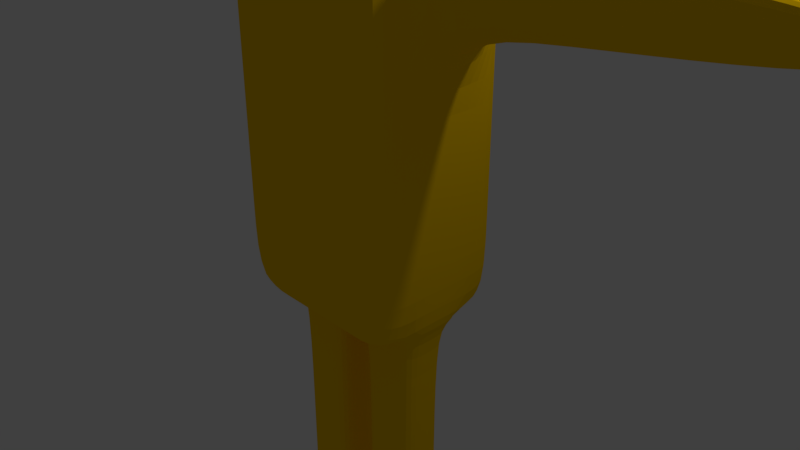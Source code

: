 # Source: 016_003_2.blend  (saved by Blender 2.79.0; exported with 4.5.12 LTS)
import bpy
from mathutils import Matrix  # noqa: F401  (used for matrix-valued properties, if any)

bpy.ops.wm.read_factory_settings(use_empty=True)
scene = bpy.context.scene
scene.name = 'Scene'

# ---- collections
col_collection_1 = bpy.data.collections.new('Collection 1'); scene.collection.children.link(col_collection_1)

# ---- materials (node trees are filled in below, after node groups)
mat_ffcc00 = bpy.data.materials.new('FFCC00')
mat_ffcc00.alpha_threshold = 0.0
mat_ffcc00.use_transparent_shadow = False
mat_ffcc00.diffuse_color = (1.0, 0.6038, 0.0, 1.0)
mat_ffcc00.roughness = 0.5
mat_ff0000 = bpy.data.materials.new('FF0000')
mat_ff0000.alpha_threshold = 0.0
mat_ff0000.use_transparent_shadow = False
mat_ff0000.diffuse_color = (1.0, 0.0, 0.0, 1.0)
mat_ff0000.roughness = 0.5

# ---- material node trees

# ---- world
world_world = bpy.data.worlds.new('World'); scene.world = world_world
world_world.color = (0.05088, 0.05088, 0.05088)
world_world.use_sun_shadow = False
world_world.sun_shadow_jitter_overblur = 0.0
world_world.cycles.sampling_method = 'MANUAL'

# ---- cameras
cam_camera = bpy.data.cameras.new('Camera')
cam_camera.clip_end = 100.0
cam_camera.lens = 35.0
cam_camera.sensor_width = 32.0
cam_camera.sensor_height = 18.0
cam_camera.ortho_scale = 7.314
cam_camera.dof.focus_distance = 0.0
cam_camera.dof.aperture_fstop = 128.0

# ---- lights
light_lamp = bpy.data.lights.new('Lamp', 'POINT')
light_lamp.transmission_factor = 0.0
light_lamp.cutoff_distance = 30.0
light_lamp.energy = 100.0
light_lamp.shadow_buffer_clip_start = 1.001
light_lamp.shadow_soft_size = 0.1
light_lamp.shadow_maximum_resolution = 0.006
light_lamp.use_absolute_resolution = True

# ---- meshes
me_x = bpy.data.meshes.new('立方体')
me_x.from_pydata([(1.0, -2.506, 0.3991), (1.0, 2.506, 0.3991), (1.0, -2.506, -0.3991), (1.0, 2.506, -0.3991), (1.0, -4.371e-08, -0.3991), (1.0, -2.506, 4.371e-08), (1.0, 2.506, -4.371e-08), (1.0, 4.371e-08, 0.3991), (1.0, 0.0, 0.0), (0.5, 2.506, -0.3991), (1.0, -1.253, -0.3991), (1.0, -2.506, -0.1995), (1.0, 2.506, 0.1995), (1.0, -1.253, 0.3991), (0.5, -2.506, 0.3991), (0.5, -2.506, -0.3991), (1.0, 1.253, -0.3991), (1.0, -2.506, 0.1995), (1.0, 1.253, 0.3991), (0.5, 2.506, 0.3991), (0.8177, -4.56, 0.1268), (0.5, 4.371e-08, 0.3991), (1.0, 2.186e-08, 0.1995), (1.0, -2.186e-08, -0.1995), (1.0, -1.253, 2.186e-08), (1.0, 1.253, -2.186e-08), (0.5, -4.371e-08, -0.3991), (0.5, -1.253, -0.3991), (1.0, 1.253, -0.1995), (1.0, -1.253, -0.1995), (1.0, -1.253, 0.1995), (0.5, 1.253, 0.3991), (0.5, -1.253, 0.3991), (0.5, -2.506, -0.1995), (4.455, 1.742, 0.04378), (4.455, 1.742, -0.04378), (4.455, 1.742, -3.039e-08), (4.455, 2.017, 0.04378), (0.5, -2.506, 0.1995), (4.455, 2.017, -3.518e-08), (1.0, 1.253, 0.1995), (0.5, 1.253, -0.3991), (4.455, 2.017, -0.04378), (1.0, 2.506, -0.1995), (2.366, 2.319, -0.1401), (2.366, 2.319, -4.046e-08), (2.366, 2.319, 0.1401), (2.366, 1.439, -2.511e-08), (2.366, 1.439, -0.1401), (2.366, 1.439, 0.1401), (3.544, 2.194, -0.1002), (3.544, 2.194, -3.827e-08), (3.544, 2.194, 0.1002), (3.544, 1.565, -2.73e-08), (3.544, 1.565, -0.1002), (3.544, 1.565, 0.1002), (0.8177, -2.506, 0.1268), (0.8177, -2.506, 4.371e-08), (0.1823, -2.506, -0.1268), (0.1823, -2.506, 4.371e-08), (0.8177, -6.2, 0.1268), (0.8177, -2.506, -0.1268), (0.1823, -2.506, 0.1268), (0.5, -2.506, -0.1268), (0.5, -2.506, 0.1268), (0.8177, -4.56, 7.955e-08), (0.1823, -4.56, -0.1268), (0.1823, -4.56, 7.955e-08), (0.8177, -6.531, 0.1268), (0.8177, -4.56, -0.1268), (0.1823, -4.56, 0.1268), (0.5, -4.56, -0.1268), (0.5, -4.56, 0.1268), (0.8177, -6.2, 1.082e-07), (0.1823, -6.2, -0.1268), (0.1823, -6.2, 1.082e-07), (0.8177, -6.2, -0.1268), (0.1823, -6.2, 0.1268), (0.5, -6.2, -0.1268), (0.5, -6.2, 0.1268), (0.8177, -6.531, 1.139e-07), (0.1823, -6.531, -0.1268), (0.1823, -6.531, 1.139e-07), (0.5, -6.531, 1.139e-07), (0.8177, -6.531, -0.1268), (0.1823, -6.531, 0.1268), (0.5, -6.531, -0.1268), (0.5, -6.531, 0.1268), (0.8177, -6.531, 0.3983), (0.8177, -6.2, 0.3983), (0.5, -6.2, 0.3983), (0.5, -6.531, 0.3983), (0.1823, -6.2, 0.3983), (0.1823, -6.531, 0.3983), (0.5, 2.506, -4.371e-08), (0.5, 2.506, -0.1995), (0.5, 2.506, 0.1995), (0.5, 3.321, -5.794e-08), (0.5, 3.321, -0.1995), (0.5, 3.321, 0.1995), (0.848, 3.321, -5.794e-08), (0.848, 3.321, -0.4774), (0.848, 3.321, 0.4774), (0.848, 5.889, -1.027e-07), (0.848, 5.889, -0.4774), (0.848, 5.889, 0.4774), (-1.0, -2.506, 0.3991), (-1.0, 2.506, 0.3991), (-1.0, -2.506, -0.3991), (-1.0, 2.506, -0.3991), (0.0, -2.506, -0.3991), (0.0, 2.506, -0.3991), (-1.0, -4.371e-08, -0.3991), (-1.0, -2.506, 4.371e-08), (-1.0, 2.506, -4.371e-08), (-1.0, 4.371e-08, 0.3991), (0.0, -2.506, 0.3991), (0.0, 2.506, 0.3991), (0.0, -2.506, 4.371e-08), (0.0, 4.371e-08, 0.3991), (-1.0, 0.0, 0.0), (0.0, -4.371e-08, -0.3991), (-0.5, 2.506, -0.3991), (-1.0, -1.253, -0.3991), (-1.0, -2.506, -0.1995), (-1.0, 2.506, 0.1995), (-1.0, -1.253, 0.3991), (-0.5, -2.506, 0.3991), (-0.5, -2.506, -0.3991), (-1.0, 1.253, -0.3991), (-1.0, -2.506, 0.1995), (-1.0, 1.253, 0.3991), (-0.5, 2.506, 0.3991), (0.0, 2.506, 0.1995), (0.0, 2.506, -0.1995), (0.0, -2.506, 0.1995), (0.0, -2.506, -0.1995), (-0.8177, -4.56, 0.1268), (-0.5, 4.371e-08, 0.3991), (0.0, -1.253, 0.3991), (0.0, 1.253, 0.3991), (-1.0, 2.186e-08, 0.1995), (-1.0, -2.186e-08, -0.1995), (-1.0, -1.253, 2.186e-08), (-1.0, 1.253, -2.186e-08), (-0.5, -4.371e-08, -0.3991), (0.0, -1.253, -0.3991), (0.0, 1.253, -0.3991), (-0.5, -1.253, -0.3991), (-1.0, 1.253, -0.1995), (-1.0, -1.253, -0.1995), (-1.0, -1.253, 0.1995), (-0.5, 1.253, 0.3991), (-0.5, -1.253, 0.3991), (-0.5, -2.506, -0.1995), (-4.455, 1.742, 0.04378), (-4.455, 1.742, -0.04378), (-4.455, 1.742, -3.039e-08), (-4.455, 2.017, 0.04378), (-0.5, -2.506, 0.1995), (-4.455, 2.017, -3.518e-08), (-1.0, 1.253, 0.1995), (-0.5, 1.253, -0.3991), (-4.455, 2.017, -0.04378), (-1.0, 2.506, -0.1995), (-2.366, 2.319, -0.1401), (-2.366, 2.319, -4.046e-08), (-2.366, 2.319, 0.1401), (-2.366, 1.439, -2.511e-08), (-2.366, 1.439, -0.1401), (-2.366, 1.439, 0.1401), (-3.544, 2.194, -0.1002), (-3.544, 2.194, -3.827e-08), (-3.544, 2.194, 0.1002), (-3.544, 1.565, -2.73e-08), (-3.544, 1.565, -0.1002), (-3.544, 1.565, 0.1002), (-0.8177, -2.506, 0.1268), (-0.8177, -2.506, 4.371e-08), (-0.1823, -2.506, -0.1268), (-0.1823, -2.506, 4.371e-08), (-0.8177, -6.2, 0.1268), (-0.8177, -2.506, -0.1268), (-0.1823, -2.506, 0.1268), (-0.5, -2.506, -0.1268), (-0.5, -2.506, 0.1268), (-0.8177, -4.56, 7.955e-08), (-0.1823, -4.56, -0.1268), (-0.1823, -4.56, 7.955e-08), (-0.8177, -6.531, 0.1268), (-0.8177, -4.56, -0.1268), (-0.1823, -4.56, 0.1268), (-0.5, -4.56, -0.1268), (-0.5, -4.56, 0.1268), (-0.8177, -6.2, 1.082e-07), (-0.1823, -6.2, -0.1268), (-0.1823, -6.2, 1.082e-07), (-0.8177, -6.2, -0.1268), (-0.1823, -6.2, 0.1268), (-0.5, -6.2, -0.1268), (-0.5, -6.2, 0.1268), (-0.8177, -6.531, 1.139e-07), (-0.1823, -6.531, -0.1268), (-0.1823, -6.531, 1.139e-07), (-0.5, -6.531, 1.139e-07), (-0.8177, -6.531, -0.1268), (-0.1823, -6.531, 0.1268), (-0.5, -6.531, -0.1268), (-0.5, -6.531, 0.1268), (-0.8177, -6.531, 0.3983), (-0.8177, -6.2, 0.3983), (-0.5, -6.2, 0.3983), (-0.5, -6.531, 0.3983), (-0.1823, -6.2, 0.3983), (-0.1823, -6.531, 0.3983), (0.0, 2.506, -4.371e-08), (-0.5, 2.506, -4.371e-08), (-0.5, 2.506, -0.1995), (-0.5, 2.506, 0.1995), (0.0, 3.321, -0.1995), (0.0, 3.321, 0.1995), (-0.5, 3.321, -5.794e-08), (-0.5, 3.321, -0.1995), (-0.5, 3.321, 0.1995), (0.0, 3.321, -0.4774), (0.0, 3.321, -5.794e-08), (0.0, 3.321, 0.4774), (-0.848, 3.321, -5.794e-08), (-0.848, 3.321, -0.4774), (-0.848, 3.321, 0.4774), (0.0, 5.889, -0.4774), (0.0, 5.889, -1.027e-07), (0.0, 5.889, 0.4774), (-0.848, 5.889, -1.027e-07), (-0.848, 5.889, -0.4774), (-0.848, 5.889, 0.4774)], [], [(41, 9, 3, 16), (40, 12, 1, 18), (38, 17, 0, 14), (96, 133, 117, 19), (50, 51, 39, 42), (17, 38, 64, 56), (32, 21, 119, 139), (31, 19, 117, 140), (30, 22, 7, 13), (29, 23, 8, 24), (27, 26, 4, 10), (35, 42, 39, 36), (36, 39, 37, 34), (15, 27, 10, 2), (110, 146, 27, 15), (146, 121, 26, 27), (23, 28, 25, 8), (4, 16, 28, 23), (16, 3, 43, 28), (11, 29, 24, 5), (2, 10, 29, 11), (10, 4, 23, 29), (17, 30, 13, 0), (5, 24, 30, 17), (24, 8, 22, 30), (21, 31, 140, 119), (7, 18, 31, 21), (18, 1, 19, 31), (14, 32, 139, 116), (0, 13, 32, 14), (13, 7, 21, 32), (52, 55, 34, 37), (11, 5, 57, 61), (110, 15, 33, 136), (15, 2, 11, 33), (55, 53, 36, 34), (43, 95, 94, 6), (3, 9, 95, 43), (9, 111, 134, 95), (12, 96, 19, 1), (6, 94, 96, 12), (135, 38, 14, 116), (5, 17, 56, 57), (135, 118, 59, 62), (54, 50, 42, 35), (22, 40, 18, 7), (8, 25, 40, 22), (26, 41, 16, 4), (121, 147, 41, 26), (147, 111, 9, 41), (25, 28, 48, 47), (40, 25, 47, 49), (44, 45, 51, 50), (48, 44, 50, 54), (6, 12, 46, 45), (12, 40, 49, 46), (28, 43, 44, 48), (43, 6, 45, 44), (51, 52, 37, 39), (53, 54, 35, 36), (49, 47, 53, 55), (47, 48, 54, 53), (45, 46, 52, 51), (46, 49, 55, 52), (62, 59, 67, 70), (63, 61, 69, 71), (64, 62, 70, 72), (59, 58, 66, 67), (136, 33, 63, 58), (38, 135, 62, 64), (118, 136, 58, 59), (33, 11, 61, 63), (72, 70, 77, 79), (67, 66, 74, 75), (69, 65, 73, 76), (66, 71, 78, 74), (56, 64, 72, 20), (57, 56, 20, 65), (58, 63, 71, 66), (61, 57, 65, 69), (76, 73, 80, 84), (74, 78, 86, 81), (73, 60, 68, 80), (77, 85, 93, 92), (71, 69, 76, 78), (70, 67, 75, 77), (20, 72, 79, 60), (65, 20, 60, 73), (86, 84, 80, 83), (81, 86, 83, 82), (82, 83, 87, 85), (83, 80, 68, 87), (75, 74, 81, 82), (60, 79, 90, 89), (78, 76, 84, 86), (77, 75, 82, 85), (89, 90, 91, 88), (90, 92, 93, 91), (87, 68, 88, 91), (79, 77, 92, 90), (68, 60, 89, 88), (85, 87, 91, 93), (96, 94, 97, 99), (220, 99, 102, 226), (94, 95, 98, 97), (133, 96, 99, 220), (95, 134, 219, 98), (101, 224, 230, 104), (226, 102, 105, 232), (98, 219, 224, 101), (99, 97, 100, 102), (97, 98, 101, 100), (104, 230, 231, 103), (103, 231, 232, 105), (102, 100, 103, 105), (100, 101, 104, 103), (162, 129, 109, 122), (161, 131, 107, 125), (159, 127, 106, 130), (218, 132, 117, 133), (171, 163, 160, 172), (130, 177, 185, 159), (153, 139, 119, 138), (152, 140, 117, 132), (151, 126, 115, 141), (150, 143, 120, 142), (148, 123, 112, 145), (156, 157, 160, 163), (157, 155, 158, 160), (128, 108, 123, 148), (110, 128, 148, 146), (146, 148, 145, 121), (142, 120, 144, 149), (112, 142, 149, 129), (129, 149, 164, 109), (124, 113, 143, 150), (108, 124, 150, 123), (123, 150, 142, 112), (130, 106, 126, 151), (113, 130, 151, 143), (143, 151, 141, 120), (138, 119, 140, 152), (115, 138, 152, 131), (131, 152, 132, 107), (127, 116, 139, 153), (106, 127, 153, 126), (126, 153, 138, 115), (173, 158, 155, 176), (124, 182, 178, 113), (110, 136, 154, 128), (128, 154, 124, 108), (176, 155, 157, 174), (164, 114, 216, 217), (109, 164, 217, 122), (122, 217, 134, 111), (125, 107, 132, 218), (114, 125, 218, 216), (135, 116, 127, 159), (113, 178, 177, 130), (135, 183, 180, 118), (175, 156, 163, 171), (141, 115, 131, 161), (120, 141, 161, 144), (145, 112, 129, 162), (121, 145, 162, 147), (147, 162, 122, 111), (144, 168, 169, 149), (161, 170, 168, 144), (165, 171, 172, 166), (169, 175, 171, 165), (114, 166, 167, 125), (125, 167, 170, 161), (149, 169, 165, 164), (164, 165, 166, 114), (172, 160, 158, 173), (174, 157, 156, 175), (170, 176, 174, 168), (168, 174, 175, 169), (166, 172, 173, 167), (167, 173, 176, 170), (183, 191, 188, 180), (184, 192, 190, 182), (185, 193, 191, 183), (180, 188, 187, 179), (136, 179, 184, 154), (159, 185, 183, 135), (118, 180, 179, 136), (154, 184, 182, 124), (193, 200, 198, 191), (188, 196, 195, 187), (190, 197, 194, 186), (187, 195, 199, 192), (177, 137, 193, 185), (178, 186, 137, 177), (179, 187, 192, 184), (182, 190, 186, 178), (197, 205, 201, 194), (195, 202, 207, 199), (194, 201, 189, 181), (198, 213, 214, 206), (192, 199, 197, 190), (191, 198, 196, 188), (137, 181, 200, 193), (186, 194, 181, 137), (207, 204, 201, 205), (202, 203, 204, 207), (203, 206, 208, 204), (204, 208, 189, 201), (196, 203, 202, 195), (181, 210, 211, 200), (199, 207, 205, 197), (198, 206, 203, 196), (210, 209, 212, 211), (211, 212, 214, 213), (208, 212, 209, 189), (200, 211, 213, 198), (189, 209, 210, 181), (206, 214, 212, 208), (218, 223, 221, 216), (134, 219, 225, 215), (220, 226, 229, 223), (225, 226, 220), (216, 221, 222, 217), (215, 225, 220, 133), (133, 220, 223, 218), (217, 222, 219, 134), (228, 234, 230, 224), (226, 232, 235, 229), (222, 228, 224, 219), (219, 224, 225), (223, 229, 227, 221), (221, 227, 228, 222), (234, 233, 231, 230), (233, 235, 232, 231), (224, 230, 231, 225), (229, 235, 233, 227), (227, 233, 234, 228), (225, 231, 232, 226)])
me_x.polygons.foreach_set('material_index', [0, 0, 0, 0, 0, 0, 0, 0, 0, 0, 0, 0, 0, 0, 0, 0, 0, 0, 0, 0, 0, 0, 0, 0, 0, 0, 0, 0, 0, 0, 0, 0, 0, 0, 0, 0, 0, 0, 0, 0, 0, 0, 0, 0, 0, 0, 0, 0, 0, 0, 0, 0, 0, 0, 0, 0, 0, 0, 0, 0, 0, 0, 0, 0, 0, 0, 0, 0, 0, 0, 0, 0, 0, 0, 0, 0, 0, 0, 0, 0, 0, 0, 0, 0, 0, 0, 0, 0, 0, 0, 0, 0, 0, 0, 0, 0, 0, 0, 0, 0, 0, 0, 0, 0, 0, 0, 0, 0, 1, 0, 0, 0, 0, 0, 0, 0, 0, 0, 0, 0, 0, 0, 0, 0, 0, 0, 0, 0, 0, 0, 0, 0, 0, 0, 0, 0, 0, 0, 0, 0, 0, 0, 0, 0, 0, 0, 0, 0, 0, 0, 0, 0, 0, 0, 0, 0, 0, 0, 0, 0, 0, 0, 0, 0, 0, 0, 0, 0, 0, 0, 0, 0, 0, 0, 0, 0, 0, 0, 0, 0, 0, 0, 0, 0, 0, 0, 0, 0, 0, 0, 0, 0, 0, 0, 0, 0, 0, 0, 0, 0, 0, 0, 0, 0, 0, 0, 0, 0, 0, 0, 0, 0, 0, 0, 0, 0, 0, 0, 0, 0, 0, 0, 0, 0, 0, 0, 0, 1, 0, 0, 0, 0, 0, 0, 0, 0, 0, 0])
_k = {(117, 133): 1.0, (225, 226): 1.0, (219, 224): 1.0, (230, 231): 1.0, (231, 232): 1.0, (226, 232): 1.0, (224, 230): 1.0, (134, 219): 1.0, (133, 220): 1.0}
me_x.attributes.new('crease_edge', 'FLOAT', 'EDGE').data.foreach_set('value', [_k.get((min(e.vertices), max(e.vertices)), 0.0) for e in me_x.edges])
me_x.materials.append(mat_ffcc00)
me_x.materials.append(mat_ff0000)
me_x.use_remesh_preserve_volume = False
me_x.use_remesh_preserve_attributes = False
me_x.use_mirror_vertex_groups = False
me_x.update()
arm_001 = bpy.data.armatures.new('アーマチュア.001')  # bones are not reproduced

# ---- objects
ob_lamp = bpy.data.objects.new('Lamp', light_lamp)
ob_camera = bpy.data.objects.new('Camera', cam_camera)
ob_001 = bpy.data.objects.new('アーマチュア.001', arm_001)
ob_x = bpy.data.objects.new('立方体', me_x)

# ---- transforms, parenting, visibility, modifiers, constraints
ob_lamp.location = (4.076, 1.005, 5.904)
ob_lamp.rotation_euler = (0.6503, 0.05522, 1.866)
ob_lamp.lock_rotations_4d = False
ob_lamp.empty_display_type = 'ARROWS'
ob_lamp.color = (0.0, 0.0, 0.0, 0.0)
ob_lamp.hide_viewport = True
ob_lamp.lineart.crease_threshold = 0.0
ob_camera.location = (7.481, -6.508, 5.344)
ob_camera.rotation_euler = (1.109, 0.0, 0.8149)
ob_camera.lock_rotations_4d = False
ob_camera.empty_display_type = 'ARROWS'
ob_camera.color = (0.0, 0.0, 0.0, 0.0)
ob_camera.hide_viewport = True
ob_camera.display_type = 'WIRE'
ob_camera.lineart.crease_threshold = 0.0
ob_001.location = (0.0, 0.0, 0.0)
ob_001.rotation_euler = (1.571, 0.0, 3.142)
ob_001.scale = (1.725, 1.725, 1.725)
ob_001.show_in_front = True
ob_001.lineart.crease_threshold = 0.0
ob_x.parent = ob_001
ob_x.matrix_parent_inverse = Matrix(((0.5797, 0.0, 0.0, 0.0), (0.0, 0.5797, 0.0, 0.0), (0.0, 0.0, 0.5797, 0.0), (0.0, 0.0, 0.0, 1.0)))
ob_x.location = (0.0, 1.858, -8.123e-08)
ob_x.scale = (1.273, 1.0, 2.506)
ob_x.lineart.crease_threshold = 0.0
_vg = ob_x.vertex_groups.new(name='Hips')
for _i, _w in zip([0, 2, 14, 15, 27, 32, 33, 38, 58, 59, 62, 106, 108, 110, 116, 118, 127, 128, 135, 136, 139, 146, 148, 153, 154, 159, 179, 180, 183], [0.0454, 0.05074, 0.1306, 0.1314, 0.0137, 0.01199, 0.09667, 0.08858, 0.09504, 0.1122, 0.08109, 0.04641, 0.05106, 0.4985, 0.4969, 0.9204, 0.1304, 0.131, 0.6354, 0.6472, 0.05448, 0.05498, 0.01369, 0.01205, 0.09601, 0.08778, 0.08732, 0.1016, 0.07378]): _vg.add([_i], _w, 'REPLACE')
_vg = ob_x.vertex_groups.new(name='Spine')
for _i, _w in zip([0, 2, 4, 5, 7, 8, 10, 11, 13, 14, 15, 17, 21, 22, 23, 24, 26, 27, 29, 30, 32, 33, 38, 106, 108, 110, 112, 113, 115, 116, 119, 120, 121, 123, 124, 126, 127, 128, 130, 138, 139, 141, 142, 143, 145, 146, 148, 150, 151, 153, 154, 159], [0.163, 0.1612, 0.1209, 0.0665, 0.1212, 0.1165, 0.6335, 0.07253, 0.6342, 0.1229, 0.12, 0.06999, 0.113, 0.1186, 0.1194, 0.6401, 0.1129, 0.6696, 0.6338, 0.6347, 0.6695, 0.0231, 0.0283, 0.1654, 0.163, 0.1198, 0.121, 0.0718, 0.1213, 0.1217, 0.1002, 0.1167, 0.1001, 0.634, 0.07578, 0.6348, 0.1235, 0.1203, 0.07345, 0.1131, 0.7147, 0.1187, 0.1195, 0.641, 0.113, 0.7146, 0.6698, 0.6345, 0.6354, 0.6698, 0.02364, 0.02912]): _vg.add([_i], _w, 'REPLACE')
_vg = ob_x.vertex_groups.new(name='Chest')
for _i, _w in zip([0, 2, 4, 7, 8, 10, 13, 16, 18, 21, 22, 23, 24, 25, 26, 27, 28, 29, 30, 31, 32, 40, 41, 106, 108, 112, 115, 119, 120, 121, 123, 126, 129, 131, 138, 139, 140, 141, 142, 143, 144, 145, 146, 147, 148, 149, 150, 151, 152, 153, 161, 162], [0.01622, 0.01583, 0.6671, 0.6696, 0.6643, 0.1346, 0.1348, 0.1001, 0.1014, 0.7043, 0.6647, 0.6604, 0.1268, 0.0814, 0.7033, 0.1241, 0.05501, 0.1315, 0.1313, 0.1116, 0.1246, 0.05164, 0.1114, 0.01719, 0.01658, 0.6671, 0.6696, 0.7457, 0.6644, 0.7452, 0.1347, 0.1349, 0.1003, 0.1016, 0.7043, 0.1099, 0.1035, 0.6647, 0.6605, 0.1269, 0.08169, 0.7033, 0.1096, 0.1034, 0.1242, 0.05542, 0.1316, 0.1314, 0.1116, 0.1246, 0.05208, 0.1115]): _vg.add([_i], _w, 'REPLACE')
_vg = ob_x.vertex_groups.new(name='Neck')
for _i, _w in zip([1, 3, 6, 9, 19, 31, 41, 94, 95, 96, 97, 98, 99, 100, 102, 107, 109, 111, 114, 117, 122, 132, 133, 134, 140, 147, 152, 162, 215, 216, 217, 218, 219, 220, 221, 222, 223, 226, 227, 229], [0.06491, 0.06295, 0.01347, 0.172, 0.1627, 0.0218, 0.02234, 0.4073, 0.2192, 0.2067, 0.08524, 0.0637, 0.07974, 0.00426, 0.05876, 0.06607, 0.06317, 0.5447, 0.01417, 0.5401, 0.1722, 0.1646, 0.7248, 0.7866, 0.06037, 0.06078, 0.02269, 0.02248, 1.0, 0.4093, 0.2199, 0.2113, 0.08096, 0.08367, 0.08685, 0.06481, 0.07842, 0.09919, 0.02798, 0.06427]): _vg.add([_i], _w, 'REPLACE')
_vg = ob_x.vertex_groups.new(name='Head')
for _i, _w in zip([9, 19, 94, 95, 96, 97, 98, 99, 100, 101, 102, 103, 104, 105, 111, 117, 122, 132, 133, 134, 216, 217, 218, 219, 220, 221, 222, 223, 224, 225, 226, 227, 228, 229, 230, 231, 232, 233, 234, 235], [0.04404, 0.05037, 0.2005, 0.1748, 0.1765, 0.8265, 0.8287, 0.8316, 0.9604, 0.9623, 0.9618, 0.9963, 0.9932, 0.9935, 0.02129, 0.03969, 0.04405, 0.05037, 0.1264, 0.08955, 0.2005, 0.1748, 0.1765, 0.8887, 0.8825, 0.8265, 0.8287, 0.8316, 0.976, 1.0, 0.9769, 0.9604, 0.9623, 0.9618, 0.9973, 1.0, 0.9966, 0.9963, 0.9932, 0.9935]): _vg.add([_i], _w, 'REPLACE')
_vg = ob_x.vertex_groups.new(name='Shoulder.L')
for _i, _w in zip([1, 3, 4, 6, 7, 8, 9, 12, 16, 18, 19, 21, 22, 23, 25, 26, 28, 31, 40, 41, 43, 94, 95, 96, 97, 98, 99, 111, 117, 122, 132, 133, 134, 140, 147, 152, 162], [0.7595, 0.7629, 0.1127, 0.2979, 0.1105, 0.1448, 0.6221, 0.7827, 0.6283, 0.623, 0.6325, 0.06212, 0.1345, 0.138, 0.7868, 0.06283, 0.7967, 0.2802, 0.8069, 0.2791, 0.7845, 0.2797, 0.5335, 0.547, 0.07182, 0.09161, 0.08704, 0.1482, 0.1476, 0.02952, 0.0254, 0.0631, 0.05234, 0.08675, 0.08661, 0.01291, 0.01308]): _vg.add([_i], _w, 'REPLACE')
_vg = ob_x.vertex_groups.new(name='UpperArm.L')
for _i, _w in zip([1, 3, 6, 12, 16, 18, 25, 28, 40, 43, 44, 45, 46, 47, 48, 49, 94, 95, 96], [0.06197, 0.05744, 0.6455, 0.1598, 0.01558, 0.01743, 0.07963, 0.07528, 0.07241, 0.1572, 0.9687, 0.974, 0.9683, 0.9539, 0.9575, 0.9604, 0.09375, 0.01416, 0.003823]): _vg.add([_i], _w, 'REPLACE')
_vg = ob_x.vertex_groups.new(name='LowerArm.L')
for _i, _w in zip([34, 35, 42, 50, 51, 52, 53, 54, 55], [0.01161, 0.004942, 0.002259, 0.9739, 0.9737, 0.9738, 0.9695, 0.9705, 0.9707]): _vg.add([_i], _w, 'REPLACE')
_vg = ob_x.vertex_groups.new(name='Hand.L')
for _i, _w in zip([34, 35, 36, 37, 39, 42], [0.9687, 0.9721, 1.016, 0.976, 1.014, 0.9735]): _vg.add([_i], _w, 'REPLACE')
_vg = ob_x.vertex_groups.new(name='Shoulder.R')
for _i, _w in zip([9, 19, 31, 41, 107, 109, 111, 112, 114, 115, 117, 120, 122, 125, 129, 131, 132, 133, 134, 138, 140, 141, 142, 144, 145, 147, 149, 152, 161, 162, 164, 216, 217, 218, 221, 222, 223], [0.0295, 0.02538, 0.01285, 0.01303, 0.7592, 0.7624, 0.1482, 0.1125, 0.2974, 0.1104, 0.1476, 0.1446, 0.622, 0.7821, 0.6276, 0.6223, 0.6324, 0.06309, 0.05232, 0.06205, 0.08668, 0.1343, 0.1378, 0.7858, 0.06276, 0.08654, 0.7951, 0.2799, 0.8053, 0.2788, 0.7833, 0.2796, 0.5334, 0.5469, 0.0718, 0.09159, 0.08702]): _vg.add([_i], _w, 'REPLACE')
_vg = ob_x.vertex_groups.new(name='UpperArm.R')
for _i, _w in zip([107, 109, 114, 125, 129, 131, 144, 149, 161, 164, 165, 166, 167, 168, 169, 170, 216, 217, 218], [0.06217, 0.05774, 0.6459, 0.1602, 0.01611, 0.01794, 0.08003, 0.07592, 0.07305, 0.158, 0.9687, 0.9741, 0.9683, 0.9539, 0.9575, 0.9604, 0.09384, 0.01433, 0.003947]): _vg.add([_i], _w, 'REPLACE')
_vg = ob_x.vertex_groups.new(name='LowerArm.R')
for _i, _w in zip([155, 156, 163, 171, 172, 173, 174, 175, 176], [0.01073, 0.002929, 0.001763, 0.9741, 0.9739, 0.9739, 0.9696, 0.9705, 0.9707]): _vg.add([_i], _w, 'REPLACE')
_vg = ob_x.vertex_groups.new(name='Hand.R')
for _i, _w in zip([155, 156, 157, 158, 160, 163], [0.9692, 0.9731, 1.022, 0.9769, 1.023, 0.9738]): _vg.add([_i], _w, 'REPLACE')
_vg = ob_x.vertex_groups.new(name='UpperLeg.L')
for _i, _w in zip([0, 2, 4, 5, 7, 8, 10, 11, 13, 14, 15, 17, 22, 23, 24, 27, 29, 30, 32, 33, 38, 56, 57, 58, 59, 61, 62, 63, 64, 110, 116, 118, 127, 128, 135, 136, 139, 146, 154, 159], [0.7284, 0.7267, 0.007682, 0.902, 0.007387, 0.01283, 0.1695, 0.8746, 0.1668, 0.669, 0.6728, 0.8788, 0.01182, 0.01231, 0.1856, 0.125, 0.1809, 0.1811, 0.1258, 0.825, 0.831, 0.9642, 0.9692, 0.8586, 0.8491, 0.9633, 0.873, 0.9599, 0.9552, 0.1775, 0.1771, 0.02555, 0.04301, 0.0416, 0.1649, 0.1597, 0.04851, 0.04819, 0.00411, 0.001043]): _vg.add([_i], _w, 'REPLACE')
_vg = ob_x.vertex_groups.new(name='LowerLeg.L')
for _i, _w in zip([20, 58, 59, 60, 62, 65, 66, 67, 68, 69, 70, 71, 72, 73, 74, 75, 76, 77, 78, 79, 80, 81, 82, 83, 84, 85, 86, 92], [0.9742, 0.001228, 0.002634, 0.1771, 0.000615, 0.9852, 0.9798, 0.9773, 0.02584, 0.9845, 0.9732, 0.9876, 0.9772, 0.8161, 0.9096, 0.801, 0.9247, 0.1891, 0.9579, 0.09178, 0.1942, 0.4649, 0.2134, 0.13, 0.4623, 0.05855, 0.475, 0.005395]): _vg.add([_i], _w, 'REPLACE')
_vg = ob_x.vertex_groups.new(name='Foot.L')
for _i, _w in zip([60, 68, 73, 74, 75, 76, 77, 78, 79, 80, 81, 82, 83, 84, 85, 86, 87, 88, 89, 90, 91, 92, 93], [0.776, 0.8649, 0.1748, 0.08614, 0.1871, 0.07239, 0.7582, 0.03172, 0.8552, 0.7871, 0.5279, 0.7625, 0.8558, 0.532, 0.827, 0.5218, 0.9111, 0.1327, 0.1268, 0.01133, 0.008638, 0.1681, 0.1615]): _vg.add([_i], _w, 'REPLACE')
_vg = ob_x.vertex_groups.new(name='UpperLeg.R')
for _i, _w in zip([14, 15, 33, 38, 106, 108, 110, 112, 113, 115, 116, 118, 120, 123, 124, 126, 127, 128, 130, 135, 136, 139, 141, 142, 143, 146, 148, 150, 151, 153, 154, 159, 177, 178, 179, 180, 182, 183, 184, 185], [0.0432, 0.04205, 0.00477, 0.001611, 0.7245, 0.7238, 0.1779, 0.007417, 0.8937, 0.007092, 0.1773, 0.02679, 0.01245, 0.1687, 0.8692, 0.166, 0.6685, 0.673, 0.873, 0.1662, 0.1613, 0.04833, 0.01146, 0.01197, 0.1842, 0.04814, 0.1248, 0.1799, 0.1799, 0.1254, 0.8256, 0.8317, 0.9608, 0.9646, 0.8699, 0.8639, 0.96, 0.8839, 0.9617, 0.9567]): _vg.add([_i], _w, 'REPLACE')
_vg = ob_x.vertex_groups.new(name='LowerLeg.R')
for _i, _w in zip([137, 181, 186, 187, 188, 189, 190, 191, 192, 193, 194, 195, 196, 197, 198, 199, 200, 201, 202, 203, 204, 205, 206, 207], [0.9713, 0.1878, 0.982, 0.9823, 0.9806, 0.03981, 0.9823, 0.9761, 0.9878, 0.9775, 0.7946, 0.921, 0.8209, 0.9132, 0.1792, 0.9583, 0.09109, 0.2038, 0.4655, 0.2033, 0.129, 0.4618, 0.05067, 0.4748]): _vg.add([_i], _w, 'REPLACE')
_vg = ob_x.vertex_groups.new(name='Foot.R')
for _i, _w in zip([181, 189, 194, 195, 196, 197, 198, 199, 200, 201, 202, 203, 204, 205, 206, 207, 208, 209, 210, 211, 212, 213, 214], [0.7615, 0.85, 0.1942, 0.07566, 0.1694, 0.08312, 0.7719, 0.03085, 0.8561, 0.7747, 0.5284, 0.7756, 0.8571, 0.5315, 0.843, 0.522, 0.9131, 0.1528, 0.1456, 0.005801, 0.002982, 0.1492, 0.1429]): _vg.add([_i], _w, 'REPLACE')
_vg = ob_x.vertex_groups.new(name='UpperChest')
for _i, _w in zip([1, 3, 4, 7, 9, 16, 18, 19, 21, 22, 23, 26, 28, 31, 40, 41, 107, 109, 111, 112, 115, 117, 119, 121, 122, 129, 131, 132, 138, 140, 141, 142, 145, 147, 149, 152, 161, 162], [0.04958, 0.05354, 0.03858, 0.03845, 0.07247, 0.1772, 0.1832, 0.07316, 0.06807, 0.005776, 0.003698, 0.06819, 0.04101, 0.4947, 0.03634, 0.4959, 0.04967, 0.05358, 0.09073, 0.03864, 0.03851, 0.08991, 0.07269, 0.07278, 0.07249, 0.1773, 0.1833, 0.07318, 0.06808, 0.6279, 0.005861, 0.003778, 0.06821, 0.6284, 0.04168, 0.4947, 0.03704, 0.496]): _vg.add([_i], _w, 'REPLACE')
_vg = ob_x.vertex_groups.new(name='Toes.L')
for _i, _w in zip([60, 68, 77, 79, 85, 87, 88, 89, 90, 91, 92, 93], [0.04358, 0.09716, 0.05245, 0.05254, 0.1144, 0.07033, 0.8578, 0.8558, 0.9659, 0.9694, 0.8042, 0.8251]): _vg.add([_i], _w, 'REPLACE')
_vg = ob_x.vertex_groups.new(name='Toes.R')
for _i, _w in zip([181, 189, 198, 200, 206, 208, 209, 210, 211, 212, 213, 214], [0.05057, 0.105, 0.04752, 0.05238, 0.1063, 0.06886, 0.8345, 0.8329, 0.969, 0.9724, 0.8275, 0.8472]): _vg.add([_i], _w, 'REPLACE')
_m = ob_x.modifiers.new('Subsurf', 'SUBSURF')
_m.uv_smooth = 'PRESERVE_CORNERS'
_m.quality = 2
_m.levels = 2
_m.show_only_control_edges = False
_m = ob_x.modifiers.new('アーマチュア', 'ARMATURE')
_m.object = ob_001

# ---- collection membership
col_collection_1.objects.link(ob_lamp)
col_collection_1.objects.link(ob_camera)
col_collection_1.objects.link(ob_001)
col_collection_1.objects.link(ob_x)

# ---- scene / render settings (as saved in the file)
scene.camera = ob_camera
scene.frame_start = 1; scene.frame_end = 250; scene.frame_set(1)
scene.render.engine = 'BLENDER_EEVEE_NEXT'
scene.render.resolution_percentage = 50
scene.render.dither_intensity = 0.0
scene.cycles.use_denoising = False
scene.cycles.samples = 128
scene.cycles.sampling_pattern = 'TABULATED_SOBOL'
scene.cycles.use_adaptive_sampling = False
scene.cycles.use_light_tree = False
scene.cycles.blur_glossy = 0.0
scene.cycles.sample_clamp_indirect = 0.0
scene.view_settings.view_transform = 'Standard'
bpy.context.view_layer.update()
